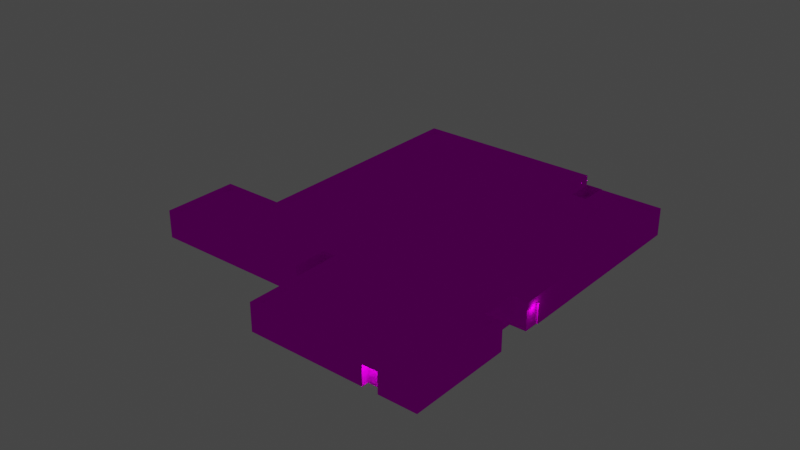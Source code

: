 # Source: object.blend  (saved by Blender 2.82.7; exported with 4.5.12 LTS)
import bpy
from mathutils import Matrix  # noqa: F401  (used for matrix-valued properties, if any)

bpy.ops.wm.read_factory_settings(use_empty=True)
scene = bpy.context.scene
scene.name = 'Scene'

# ---- collections
col_collection = bpy.data.collections.new('Collection'); scene.collection.children.link(col_collection)

# ---- images (referenced by path relative to the original .blend; pixels are not part of the script)
import os
ASSET_DIR = os.environ.get("B2B_ASSET_DIR", "")  # directory of the original .blend (textures are referenced by path, not embedded)
HERE = os.path.dirname(os.path.abspath(__file__))  # packed textures are extracted next to this script under _unpacked/

def load_image(name, relpath, width, height, colorspace="sRGB"):
    """Load a texture the original file referenced (path relative to the .blend, or extracted next to this script)."""
    p = next((c for c in (os.path.join(HERE, relpath), os.path.join(ASSET_DIR, relpath)) if relpath and os.path.exists(c)), "")
    if p:
        img = bpy.data.images.load(p, check_existing=True)
        img.name = name
    else:  # same state as the original file: an image datablock whose file is absent (Cycles renders it pink)
        img = bpy.data.images.new(name, width, height)
        img.source = "FILE"
        img.filepath = "//" + (relpath or name)
    img.colorspace_settings.name = colorspace
    return img
img_ebfs8_png = load_image('EBFS8.png', 'EBFS8.png', 1024, 1024, 'sRGB')

# ---- materials (node trees are filled in below, after node groups)
mat_default_005 = bpy.data.materials.new('Default.005')
mat_default_005.use_transparent_shadow = False
mat_default_005.diffuse_color = (1.0, 1.0, 1.0, 1.0)
mat_default_005.roughness = 0.0
mat_default_005.specular_intensity = 0.0

# ---- node groups
ng_auto_smooth = bpy.data.node_groups.new('Auto Smooth', 'GeometryNodeTree')
_s = ng_auto_smooth.interface.new_socket(name='Geometry', in_out='OUTPUT', socket_type='NodeSocketGeometry')
_s = ng_auto_smooth.interface.new_socket(name='Geometry', in_out='INPUT', socket_type='NodeSocketGeometry')
_s = ng_auto_smooth.interface.new_socket(name='Angle', in_out='INPUT', socket_type='NodeSocketFloat')
_s.subtype = 'ANGLE'
_s.min_value = 0.0
_s.max_value = 3.142
ng_auto_smooth.is_modifier = True
_N = ng_auto_smooth.nodes; _L = ng_auto_smooth.links
n0 = _N.new('NodeGroupOutput'); n0.name = 'Group Output'; n0.location = (480, -100)
n1 = _N.new('NodeGroupInput'); n1.name = 'Group Input'; n1.location = (-420, -300)
n2 = _N.new('NodeGroupInput'); n2.name = 'Group Input.001'; n2.location = (-60, -100)
n3 = _N.new('GeometryNodeSetShadeSmooth'); n3.name = 'Set Shade Smooth'; n3.location = (120, -100)
n3.domain = 'EDGE'
n4 = _N.new('GeometryNodeSetShadeSmooth'); n4.name = 'Set Shade Smooth.001'; n4.location = (300, -100)
n5 = _N.new('GeometryNodeInputMeshEdgeAngle'); n5.name = 'Edge Angle'; n5.location = (-420, -220)
n6 = _N.new('GeometryNodeInputEdgeSmooth'); n6.name = 'Is Edge Smooth'; n6.location = (-60, -160)
n7 = _N.new('GeometryNodeInputShadeSmooth'); n7.name = 'Is Face Smooth'; n7.location = (-240, -340)
n8 = _N.new('FunctionNodeBooleanMath'); n8.name = 'Boolean Math'; n8.location = (-60, -220)
n9 = _N.new('FunctionNodeCompare'); n9.name = 'Compare'; n9.location = (-240, -180)
n9.operation = 'LESS_EQUAL'
_L.new(n5.outputs[0], n9.inputs[0])
_L.new(n4.outputs[0], n0.inputs[0])
_L.new(n1.outputs[1], n9.inputs[1])
_L.new(n9.outputs[0], n8.inputs[0])
_L.new(n7.outputs[0], n8.inputs[1])
_L.new(n2.outputs[0], n3.inputs[0])
_L.new(n6.outputs[0], n3.inputs[1])
_L.new(n3.outputs[0], n4.inputs[0])
_L.new(n8.outputs[0], n3.inputs[2])
n0.is_active_output = True

# ---- material node trees
mat_default_005.use_nodes = True; mat_default_005.node_tree.nodes.clear()
_N = mat_default_005.node_tree.nodes; _L = mat_default_005.node_tree.links
n0 = _N.new('ShaderNodeOutputMaterial'); n0.name = 'Material Output'; n0.location = (300, 300)
n1 = _N.new('ShaderNodeBsdfPrincipled'); n1.name = 'Principled BSDF'; n1.location = (10, 300)
n1.distribution = 'GGX'
n1.subsurface_method = 'BURLEY'
n1.inputs[3].default_value = 1.45
n1.inputs[13].default_value = 0.0
n1.inputs[27].default_value = (0.0, 0.0, 0.0, 1.0)
n1.inputs[28].default_value = 1.0
n2 = _N.new('ShaderNodeTexImage'); n2.name = 'Image Texture'; n2.location = (0, 0)
n2.image = img_ebfs8_png
_L.new(n1.outputs[0], n0.inputs[0])
_L.new(n2.outputs[0], n1.inputs[0])
n0.is_active_output = True

# ---- world
world_world = bpy.data.worlds.new('World'); scene.world = world_world
world_world.use_nodes = True; world_world.node_tree.nodes.clear()
_N = world_world.node_tree.nodes; _L = world_world.node_tree.links
n0 = _N.new('ShaderNodeOutputWorld'); n0.name = 'World Output'; n0.location = (300, 300)
n1 = _N.new('ShaderNodeBackground'); n1.name = 'Background'; n1.location = (10, 300)
n1.inputs[0].default_value = (0.05088, 0.05088, 0.05088, 1.0)
_L.new(n1.outputs[0], n0.inputs[0])
n0.is_active_output = True
world_world.color = (0.05088, 0.05088, 0.05088)
world_world.use_sun_shadow = False
world_world.sun_shadow_jitter_overblur = 0.0

# ---- lights
light_light_name_amb_street_light3_003 = bpy.data.lights.new('light_name=amb_street_light3.003', 'POINT')
light_light_name_amb_street_light3_003.transmission_factor = 0.0
light_light_name_amb_street_light3_003.energy = 200.0
light_light_name_amb_street_light3_003.shadow_soft_size = 0.25
light_light_name_amb_street_light3_003.shadow_maximum_resolution = 0.006
light_light_name_amb_street_light3_003.use_absolute_resolution = True
light_light_name_amb_street_light3_004 = bpy.data.lights.new('light_name=amb_street_light3.004', 'POINT')
light_light_name_amb_street_light3_004.transmission_factor = 0.0
light_light_name_amb_street_light3_004.energy = 200.0
light_light_name_amb_street_light3_004.shadow_soft_size = 0.25
light_light_name_amb_street_light3_004.shadow_maximum_resolution = 0.006
light_light_name_amb_street_light3_004.use_absolute_resolution = True
light_light_name_amb_street_light3_005 = bpy.data.lights.new('light_name=amb_street_light3.005', 'POINT')
light_light_name_amb_street_light3_005.transmission_factor = 0.0
light_light_name_amb_street_light3_005.energy = 200.0
light_light_name_amb_street_light3_005.shadow_soft_size = 0.25
light_light_name_amb_street_light3_005.shadow_maximum_resolution = 0.006
light_light_name_amb_street_light3_005.use_absolute_resolution = True
light_light_name_amb_street_light3_006 = bpy.data.lights.new('light_name=amb_street_light3.006', 'POINT')
light_light_name_amb_street_light3_006.transmission_factor = 0.0
light_light_name_amb_street_light3_006.energy = 200.0
light_light_name_amb_street_light3_006.shadow_soft_size = 0.25
light_light_name_amb_street_light3_006.shadow_maximum_resolution = 0.006
light_light_name_amb_street_light3_006.use_absolute_resolution = True
light_light_name_amb_street_light3_007 = bpy.data.lights.new('light_name=amb_street_light3.007', 'POINT')
light_light_name_amb_street_light3_007.transmission_factor = 0.0
light_light_name_amb_street_light3_007.energy = 200.0
light_light_name_amb_street_light3_007.shadow_soft_size = 0.25
light_light_name_amb_street_light3_007.shadow_maximum_resolution = 0.006
light_light_name_amb_street_light3_007.use_absolute_resolution = True
light_light_name_amb_street_light3_008 = bpy.data.lights.new('light_name=amb_street_light3.008', 'POINT')
light_light_name_amb_street_light3_008.transmission_factor = 0.0
light_light_name_amb_street_light3_008.energy = 200.0
light_light_name_amb_street_light3_008.shadow_soft_size = 0.25
light_light_name_amb_street_light3_008.shadow_maximum_resolution = 0.006
light_light_name_amb_street_light3_008.use_absolute_resolution = True

# ---- meshes
me_poly_os_0_005 = bpy.data.meshes.new('poly_os=0.005')
me_poly_os_0_005.from_pydata([(23.85, -0.376, 7.192), (23.59, -0.376, 9.332), (23.43, -0.376, 9.313), (23.85, -3.308, 7.192), (23.69, -0.376, 7.173), (23.43, -3.308, 9.313), (27.3, -3.308, -21.9), (27.3, 0.707, -21.9), (13.88, -0.4251, 27.68), (15.94, -0.4251, 28.9), (16.06, -0.4251, 27.94), (16.06, -3.308, 27.94), (-26.03, -3.308, 8.014), (-26.03, -0.4288, 8.014), (-26.29, -0.4288, 10.18), (-12.98, -0.3291, -18.75), (-14.1, -0.3291, -18.88), (-13.24, -0.3291, -16.57), (-14.36, -0.3291, -16.7), (-14.36, -3.308, -16.7), (-3.433, -0.433, -28.42), (-3.507, -0.433, -27.8), (-3.433, -3.308, -28.42), (-5.619, -0.433, -28.68), (-5.693, -0.433, -28.06), (-5.693, -3.308, -28.06), (25.88, -0.4112, -21.08), (25.99, -0.4112, -22.06), (23.82, -0.4112, -22.32), (23.71, -0.4112, -21.34), (20.25, 3.308, -17.83), (19.8, 3.308, -14.03), (19.8, 1.704, -14.03), (17.72, 1.704, -14.28), (17.72, 3.308, -14.28), (18.18, 1.704, -18.08), (20.25, 1.704, -17.83), (17.62, 0.311, -14.19), (19.88, 0.311, -13.92), (18.09, 3.308, -18.18), (17.62, 3.308, -14.19), (20.36, 3.308, -17.91), (20.36, 0.311, -17.91), (18.18, 3.308, -18.08), (19.88, 3.308, -13.92), (-2.279, 0.311, 25.96), (-0.5905, 0.707, 11.73), (-0.5905, 0.311, 11.73), (-3.997, 0.311, 11.32), (-3.997, 0.707, 11.32), (-4.578, 0.707, 16.22), (-4.578, 0.311, 16.22), (-26.44, 0.311, 13.63), (-25.33, 0.311, 4.311), (-12.15, 0.707, -28.68), (-12.15, 0.311, -28.68), (13.82, 0.311, -25.6), (13.82, 0.707, -25.6), (13.48, 0.707, -22.76), (26.44, 0.707, -21.22), (13.48, 0.311, -22.76), (20.49, 0.707, 8.182), (20.49, 0.311, 8.182), (19.69, 0.707, 14.96), (22.2, 0.707, 15.26), (19.69, 0.311, 14.96), (20.61, 0.311, 28.68), (-16.2, 0.311, 5.394), (22.91, 0.311, 8.469), (18.09, 0.311, -18.18), (26.44, 0.311, -21.22), (22.2, 0.311, 15.26), (-26.01, 0.707, 3.448), (-26.01, -3.308, 3.448), (-26.55, -0.4288, 7.954), (-26.8, -0.4288, 10.12), (-27.3, 0.707, 14.31), (-3.898, -3.308, 17.08), (-3.317, 0.707, 12.19), (-1.453, -3.308, 12.41), (-1.453, 0.707, 12.41), (-3.142, 0.707, 26.64), (-3.142, -3.308, 26.64), (13.77, -0.4251, 28.65), (21.29, -3.308, 29.54), (23.07, 0.707, 14.58), (20.55, 0.707, 14.28), (20.55, -3.308, 14.28), (21.17, 0.707, 9.045), (23.59, 0.707, 9.332), (25.99, -3.308, -22.06), (14.34, 0.707, -23.44), (14.34, -3.308, -23.44), (14.68, 0.707, -26.28), (14.68, -3.308, -26.28), (-5.619, -3.308, -28.68), (-12.83, -3.308, -29.54), (-12.83, 0.707, -29.54), (-16.88, -3.308, 4.532), (-3.898, 0.707, 17.08), (-16.2, 0.707, 5.394), (-16.88, 0.707, 4.532), (-25.33, 0.707, 4.311), (-26.44, 0.707, 13.63), (22.91, 0.707, 8.469), (20.61, 0.707, 28.68), (21.29, 0.707, 29.54), (-2.279, 0.707, 25.96), (23.07, -3.308, 14.58), (13.88, -3.308, 27.68), (-3.317, -3.308, 12.19), (-13.24, -3.308, -16.57), (-26.29, -3.308, 10.18), (-27.3, -3.308, 14.31), (-26.8, -3.308, 10.12), (-14.1, -3.308, -18.88), (-12.98, -3.308, -18.75), (-26.55, -3.308, 7.954), (15.94, -3.308, 28.9), (25.88, -3.308, -21.08), (23.69, -3.308, 7.173), (21.17, -3.308, 9.045), (23.71, -3.308, -21.34), (23.82, -3.308, -22.32), (-3.507, -3.308, -27.8), (13.77, -3.308, 28.65)], [], [(2, 5, 120, 4), (76, 72, 73, 117, 74, 75, 114, 113), (82, 81, 80, 79), (89, 1, 0, 3, 6, 7), (86, 87, 121, 88), (39, 40, 34, 43), (17, 18, 16, 15), (22, 124, 21, 20), (60, 58, 57, 56), (16, 115, 116, 15), (51, 48, 47, 45, 66, 71, 65, 62, 38, 37, 69, 42, 70, 60, 56, 55, 67, 53, 52), (66, 105, 64, 71), (113, 77, 99, 76), (108, 87, 86, 85), (32, 33, 34, 31), (34, 33, 35, 43), (98, 73, 72, 101), (91, 92, 94, 93), (24, 25, 95, 23), (37, 40, 39, 69), (30, 31, 34, 40, 44, 41, 39, 43), (42, 69, 39, 41), (112, 114, 75, 14), (86, 63, 64, 85), (119, 122, 29, 26), (55, 56, 57, 54), (119, 26, 27, 90), (68, 62, 61, 104), (111, 19, 18, 17), (83, 125, 109, 8), (1, 2, 4, 0), (26, 29, 28, 27), (70, 42, 38, 62, 68), (124, 25, 24, 21), (68, 104, 59, 70), (120, 3, 0, 4), (60, 70, 59, 58), (21, 24, 23, 20), (51, 50, 49, 48), (106, 84, 108, 85), (100, 67, 55, 54), (99, 77, 110, 78), (37, 38, 44, 40), (88, 121, 5, 2, 1, 89), (107, 45, 47, 46), (35, 33, 32, 36), (123, 92, 91, 7, 6, 90, 27, 28), (47, 48, 49, 46), (29, 122, 123, 28), (94, 22, 20, 23, 95, 96, 97, 93), (96, 115, 16, 18, 19, 98, 101, 97), (44, 38, 42, 41), (110, 79, 80, 78), (118, 9, 10, 11), (66, 45, 107, 105), (109, 11, 10, 8), (118, 84, 106, 81, 82, 125, 83, 9), (81, 106, 85, 64, 105, 107, 46, 49, 50, 103, 102, 100, 54, 57, 58, 59, 104, 61, 63, 86, 88, 89, 7, 91, 93, 97, 101, 72, 76, 99, 78, 80), (65, 63, 61, 62), (9, 83, 8, 10), (53, 67, 100, 102), (103, 52, 53, 102), (14, 75, 74, 13), (65, 71, 64, 63), (32, 31, 30, 36), (117, 12, 13, 74), (112, 14, 13, 12), (51, 52, 103, 50), (111, 17, 15, 116), (35, 36, 30, 43)])
me_poly_os_0_005.polygons.foreach_set('use_smooth', [True] * 70)
_uv = me_poly_os_0_005.uv_layers.new(name='UVMap')
_uv.uv.foreach_set('vector', [0.5373, 0.7865, 0.5373, 0.6972, 0.6029, 0.6972, 0.6029, 0.7865, 0.7304, 0.8195, 0.3972, 0.8195, 0.3972, 0.6972, 0.5354, 0.6972, 0.5354, 0.7849, 0.602, 0.7849, 0.602, 0.6972, 0.7304, 0.6972, 1.017, 0.6972, 1.017, 0.8195, 0.5801, 0.8195, 0.5801, 0.6972, 0.5373, 0.8195, 0.5373, 0.7865, 0.6029, 0.7865, 0.6029, 0.6972, 1.496, 0.6972, 1.496, 0.8195, 0.3023, 0.8195, 0.3023, 0.6972, 0.463, 0.6972, 0.463, 0.8195, 0.5456, 0.5761, 0.5823, 0.5761, 0.5814, 0.577, 0.5465, 0.577, 0.6024, 0.7847, 0.6024, 0.7847, 0.5357, 0.7847, 0.5357, 0.7847, 0.5356, 0.6972, 0.5356, 0.6972, 0.5356, 0.7848, 0.5356, 0.7848, 0.5091, 0.5294, 0.5091, 0.5294, 0.4831, 0.5294, 0.4831, 0.5294, 0.5357, 0.7847, 0.5357, 0.6939, 0.5357, 0.6939, 0.5357, 0.7847, 0.8817, 0.4077, 0.8367, 0.4077, 0.8367, 0.439, 0.9674, 0.439, 0.9674, 0.6493, 0.8442, 0.6493, 0.8442, 0.6262, 0.7819, 0.6262, 0.5823, 0.5969, 0.5823, 0.5761, 0.5456, 0.5761, 0.5456, 0.5969, 0.5091, 0.6484, 0.5091, 0.5294, 0.4831, 0.5294, 0.4831, 0.2908, 0.7961, 0.2908, 0.7961, 0.2069, 0.8817, 0.2069, 0.9674, 0.6493, 0.9674, 0.6493, 0.8442, 0.6493, 0.8442, 0.6493, 0.7304, 0.6972, 1.448, 0.6972, 1.448, 0.8195, 0.7304, 0.8195, 0.2252, 0.6972, 0.3023, 0.6972, 0.3023, 0.8195, 0.2252, 0.8195, 0.5814, 0.596, 0.5814, 0.577, 0.5814, 0.577, 0.5814, 0.596, 0.5814, 0.577, 0.5814, 0.577, 0.5465, 0.577, 0.5465, 0.577, 0.2538, 0.6939, 0.5341, 0.6939, 0.5341, 0.8162, 0.2538, 0.8162, 0.8931, 0.8195, 0.8931, 0.6972, 0.98, 0.6972, 0.98, 0.8195, 0.6027, 0.7848, 0.6027, 0.6972, 0.6027, 0.6972, 0.6027, 0.7848, 0.1422, 0.3736, 0.1422, 0.465, 0.0198, 0.465, 0.0198, 0.3736, 0.5465, 0.596, 0.5814, 0.596, 0.5814, 0.577, 0.5823, 0.5761, 0.5823, 0.5969, 0.5456, 0.5969, 0.5456, 0.5761, 0.5465, 0.577, 0.3342, 0.3736, 0.4037, 0.3736, 0.4037, 0.465, 0.3342, 0.465, 0.602, 0.6972, 0.602, 0.6972, 0.602, 0.7849, 0.602, 0.7849, 0.9959, 0.7793, 0.9959, 0.7793, 0.9959, 0.7793, 0.9959, 0.7793, 0.5356, 0.6972, 0.6022, 0.6972, 0.6022, 0.7855, 0.5356, 0.7855, 0.4831, 0.2908, 0.4831, 0.5294, 0.4831, 0.5294, 0.4831, 0.2908, 0.5356, 0.6972, 0.5356, 0.7855, 0.5356, 0.7855, 0.5356, 0.6972, 0.7819, 0.6484, 0.7819, 0.6262, 0.7819, 0.6262, 0.7819, 0.6484, 0.6024, 0.6939, 0.6024, 0.6939, 0.6024, 0.7847, 0.6024, 0.7847, 0.5355, 0.785, 0.5355, 0.6972, 0.5355, 0.6972, 0.5355, 0.785, 0.5373, 0.7865, 0.5373, 0.7865, 0.6029, 0.7865, 0.6029, 0.7865, 0.5356, 0.7855, 0.6022, 0.7855, 0.6022, 0.7855, 0.5356, 0.7855, 0.5091, 0.6484, 0.5456, 0.5969, 0.5823, 0.5969, 0.7819, 0.6262, 0.7819, 0.6484, 0.5356, 0.6972, 0.6027, 0.6972, 0.6027, 0.7848, 0.5356, 0.7848, 0.7819, 0.6484, 0.7819, 0.6484, 0.5091, 0.6484, 0.5091, 0.6484, 0.6029, 0.6972, 0.6029, 0.6972, 0.6029, 0.7865, 0.6029, 0.7865, 0.5091, 0.5294, 0.5091, 0.6484, 0.5091, 0.6484, 0.5091, 0.5294, 0.5356, 0.7848, 0.6027, 0.7848, 0.6027, 0.7848, 0.5356, 0.7848, 0.8817, 0.4077, 0.8817, 0.4077, 0.8367, 0.4077, 0.8367, 0.4077, 0.7663, 0.8195, 0.7663, 0.6972, 1.225, 0.6972, 1.225, 0.8195, 0.7961, 0.2908, 0.7961, 0.2908, 0.4831, 0.2908, 0.4831, 0.2908, 0.4483, 0.8195, 0.4483, 0.6972, 0.5986, 0.6972, 0.5986, 0.8195, 0.1422, 0.3736, 0.2118, 0.3736, 0.2118, 0.465, 0.1422, 0.465, 0.463, 0.8195, 0.463, 0.6972, 0.5323, 0.6972, 0.5323, 0.7865, 0.5373, 0.7865, 0.5373, 0.8195, 0.9674, 0.439, 0.9674, 0.439, 0.8367, 0.439, 0.8367, 0.439, 0.5465, 0.577, 0.5814, 0.577, 0.5814, 0.596, 0.5465, 0.596, 0.6022, 0.6972, 0.8931, 0.6972, 0.8931, 0.8195, 0.4956, 0.8195, 0.4956, 0.6972, 0.5356, 0.6972, 0.5356, 0.7855, 0.6022, 0.7855, 0.8367, 0.439, 0.8367, 0.4077, 0.8367, 0.4077, 0.8367, 0.439, 0.6022, 0.7855, 0.6022, 0.6972, 0.6022, 0.6972, 0.6022, 0.7855, -0.007423, 0.6992, 0.5367, 0.6992, 0.5367, 0.7849, 0.6024, 0.7849, 0.6024, 0.6992, 0.8192, 0.6992, 0.8192, 0.8189, -0.007423, 0.8189, 0.2086, 0.6939, 0.5357, 0.6939, 0.5357, 0.7847, 0.6024, 0.7847, 0.6024, 0.6939, 1.254, 0.6939, 1.254, 0.8162, 0.2086, 0.8162, 0.2118, 0.465, 0.2118, 0.3736, 0.3342, 0.3736, 0.3342, 0.465, 0.5986, 0.6972, 0.6558, 0.6972, 0.6558, 0.8195, 0.5986, 0.8195, 0.6023, 0.6972, 0.6023, 0.785, 0.6023, 0.785, 0.6023, 0.6972, 0.9674, 0.6493, 0.9674, 0.439, 0.9674, 0.439, 0.9674, 0.6493, 0.5355, 0.6972, 0.6023, 0.6972, 0.6023, 0.785, 0.5355, 0.785, 0.6023, 0.6972, 0.7663, 0.6972, 0.7663, 0.8195, 0.0168, 0.8195, 0.0168, 0.6972, 0.5355, 0.6972, 0.5355, 0.785, 0.6023, 0.785, 0.9964, 0.7797, 0.9958, 0.7796, 0.9959, 0.7793, 0.9959, 0.7793, 0.9958, 0.7796, 0.9963, 0.7796, 0.9964, 0.7793, 0.9964, 0.7793, 0.9964, 0.7794, 0.9969, 0.7795, 0.9969, 0.7793, 0.9967, 0.7793, 0.9968, 0.7785, 0.9962, 0.7785, 0.9962, 0.7785, 0.9959, 0.7785, 0.9959, 0.7792, 0.9959, 0.7792, 0.9959, 0.7793, 0.9959, 0.7793, 0.9959, 0.7792, 0.9959, 0.7792, 0.9959, 0.7785, 0.9962, 0.7785, 0.9962, 0.7785, 0.9968, 0.7785, 0.9967, 0.7792, 0.9969, 0.7793, 0.9969, 0.7795, 0.9964, 0.7795, 0.9964, 0.7794, 0.9964, 0.7794, 0.8442, 0.6262, 0.8442, 0.6262, 0.7819, 0.6262, 0.7819, 0.6262, 0.6023, 0.785, 0.5355, 0.785, 0.5355, 0.785, 0.6023, 0.785, 0.7961, 0.2069, 0.7961, 0.2908, 0.7961, 0.2908, 0.7961, 0.2069, 0.8817, 0.2069, 0.8817, 0.2069, 0.7961, 0.2069, 0.7961, 0.2069, 0.602, 0.7849, 0.602, 0.7849, 0.5354, 0.7849, 0.5354, 0.7849, 0.8442, 0.6262, 0.8442, 0.6493, 0.8442, 0.6493, 0.8442, 0.6262, 0.5814, 0.596, 0.5814, 0.596, 0.5465, 0.596, 0.5465, 0.596, 0.5354, 0.6972, 0.5354, 0.6972, 0.5354, 0.7849, 0.5354, 0.7849, 0.602, 0.6972, 0.602, 0.7849, 0.5354, 0.7849, 0.5354, 0.6972, 0.8817, 0.4077, 0.8817, 0.2069, 0.8817, 0.2069, 0.8817, 0.4077, 0.6024, 0.6939, 0.6024, 0.7847, 0.5357, 0.7847, 0.5357, 0.6939, 0.5465, 0.577, 0.5465, 0.596, 0.5465, 0.596, 0.5465, 0.577])
me_poly_os_0_005.materials.append(mat_default_005)
me_poly_os_0_005.use_remesh_fix_poles = True
me_poly_os_0_005.use_remesh_preserve_attributes = False
me_poly_os_0_005.use_mirror_vertex_groups = False
me_poly_os_0_005.update()

# ---- objects
ob_naps_ebfs8_offices_e3_obj = bpy.data.objects.new('NAPS_EBFS8_Offices_E3.obj', None)
ob_default_lod = bpy.data.objects.new('Default LOD', None)
ob_amb_street_light3 = bpy.data.objects.new('amb_street_light3', light_light_name_amb_street_light3_003)
ob_amb_street_light3_001 = bpy.data.objects.new('amb_street_light3.001', light_light_name_amb_street_light3_004)
ob_amb_street_light3_002 = bpy.data.objects.new('amb_street_light3.002', light_light_name_amb_street_light3_005)
ob_amb_street_light3_003 = bpy.data.objects.new('amb_street_light3.003', light_light_name_amb_street_light3_006)
ob_amb_street_light3_004 = bpy.data.objects.new('amb_street_light3.004', light_light_name_amb_street_light3_007)
ob_amb_street_light3_005 = bpy.data.objects.new('amb_street_light3.005', light_light_name_amb_street_light3_008)
ob_poly_os_0_hard__blend_yes = bpy.data.objects.new('POLY_OS=0 HARD= BLEND=yes', me_poly_os_0_005)

# ---- transforms, parenting, visibility, modifiers, constraints
ob_naps_ebfs8_offices_e3_obj.location = (0.3232, 10.13, 0.0)
ob_naps_ebfs8_offices_e3_obj.rotation_euler = (1.571, -0.0, 0.1188)
ob_naps_ebfs8_offices_e3_obj.empty_display_size = 0.01
ob_naps_ebfs8_offices_e3_obj.lineart.crease_threshold = 0.0
ob_default_lod.parent = ob_naps_ebfs8_offices_e3_obj
ob_default_lod.location = (0.0, 0.0, 0.0)
ob_default_lod.empty_display_size = 0.01
ob_default_lod.lineart.crease_threshold = 0.0
ob_amb_street_light3.parent = ob_default_lod
ob_amb_street_light3.location = (23.33, 2.897, -11.7)
ob_amb_street_light3.lineart.crease_threshold = 0.0
ob_amb_street_light3_001.parent = ob_default_lod
ob_amb_street_light3_001.location = (-6.071, 2.875, -18.21)
ob_amb_street_light3_001.lineart.crease_threshold = 0.0
ob_amb_street_light3_002.parent = ob_default_lod
ob_amb_street_light3_002.location = (-15.12, 2.979, -7.703)
ob_amb_street_light3_002.lineart.crease_threshold = 0.0
ob_amb_street_light3_003.parent = ob_default_lod
ob_amb_street_light3_003.location = (22.13, 2.932, 18.22)
ob_amb_street_light3_003.lineart.crease_threshold = 0.0
ob_amb_street_light3_004.parent = ob_default_lod
ob_amb_street_light3_004.location = (13.38, 2.883, 38.31)
ob_amb_street_light3_004.lineart.crease_threshold = 0.0
ob_amb_street_light3_005.parent = ob_default_lod
ob_amb_street_light3_005.location = (-27.91, 2.879, 19.11)
ob_amb_street_light3_005.lineart.crease_threshold = 0.0
ob_poly_os_0_hard__blend_yes.parent = ob_default_lod
ob_poly_os_0_hard__blend_yes.location = (-1.522, 3.308, 10.02)
ob_poly_os_0_hard__blend_yes.show_transparent = True
ob_poly_os_0_hard__blend_yes.lineart.crease_threshold = 0.0
_m = ob_poly_os_0_hard__blend_yes.modifiers.new('Auto Smooth', 'NODES')
_m.node_group = ng_auto_smooth
_gi = [s.identifier for s in ng_auto_smooth.interface.items_tree if s.item_type == 'SOCKET' and s.in_out == 'INPUT']
_m[_gi[1]] = 0.7854  # Angle

# ---- collection membership
col_collection.objects.link(ob_naps_ebfs8_offices_e3_obj)
col_collection.objects.link(ob_default_lod)
col_collection.objects.link(ob_amb_street_light3)
col_collection.objects.link(ob_amb_street_light3_001)
col_collection.objects.link(ob_amb_street_light3_002)
col_collection.objects.link(ob_amb_street_light3_003)
col_collection.objects.link(ob_amb_street_light3_004)
col_collection.objects.link(ob_amb_street_light3_005)
col_collection.objects.link(ob_poly_os_0_hard__blend_yes)

# ---- scene / render settings (as saved in the file)
scene.frame_start = 1; scene.frame_end = 250; scene.frame_set(108)
scene.render.engine = 'BLENDER_EEVEE_NEXT'
scene.cycles.use_denoising = False
scene.cycles.samples = 128
scene.cycles.sampling_pattern = 'TABULATED_SOBOL'
scene.cycles.use_adaptive_sampling = False
scene.cycles.use_light_tree = False
scene.view_settings.view_transform = 'Filmic'
bpy.context.view_layer.update()

# ---- added for rendering (the .blend has no active camera): camera
cam_auto = bpy.data.cameras.new('AutoCamera')
cam_auto.lens = 50.0
cam_auto.sensor_width = 36.0
cam_auto.clip_end = 1455.33
ob_auto_camera = bpy.data.objects.new('AutoCamera', cam_auto)
scene.collection.objects.link(ob_auto_camera)
ob_auto_camera.location = (82.9249, -99.5099, 69.648)
ob_auto_camera.rotation_euler = (1.09748, -7.21219e-08, 0.694738)
scene.camera = ob_auto_camera
bpy.context.view_layer.update()
